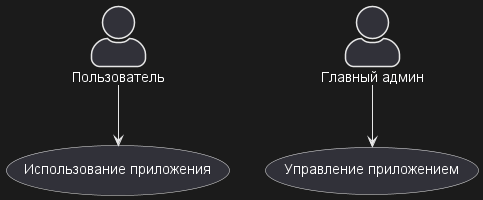

The diagram above was rendered by PlantUML. Its source (embedded in the PNG):
@startuml
skinparam actorStyle awesome
:Пользователь: --> (Use)
"Главный админ" as Admin
"Использование приложения" as (Use)
Admin --> (Управление приложением)
@enduml